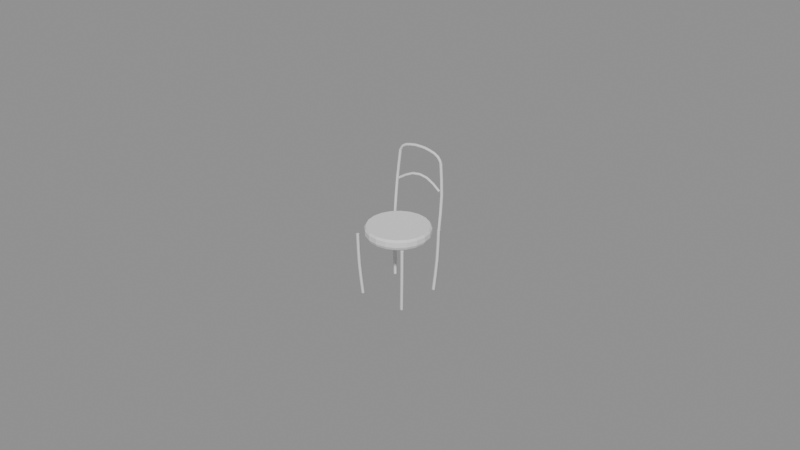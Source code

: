 # Source: chair.blend  (saved by Blender 5.3.31; exported with 4.5.12 LTS)
import bpy
from mathutils import Matrix  # noqa: F401  (used for matrix-valued properties, if any)

bpy.ops.wm.read_factory_settings(use_empty=True)
scene = bpy.context.scene
scene.name = 'Scene'

# ---- meshes
me_seat = bpy.data.meshes.new('seat')
me_seat.from_pydata([(0.215, 0.0, 0.45), (0.2045, 0.06644, 0.45), (0.1739, 0.1264, 0.45), (0.1264, 0.1739, 0.45), (0.06644, 0.2045, 0.45), (1.316e-17, 0.215, 0.45), (-0.06644, 0.2045, 0.45), (-0.1264, 0.1739, 0.45), (-0.1739, 0.1264, 0.45), (-0.2045, 0.06644, 0.45), (-0.215, 2.633e-17, 0.45), (-0.2045, -0.06644, 0.45), (-0.1739, -0.1264, 0.45), (-0.1264, -0.1739, 0.45), (-0.06644, -0.2045, 0.45), (-3.949e-17, -0.215, 0.45), (0.06644, -0.2045, 0.45), (0.1264, -0.1739, 0.45), (0.1739, -0.1264, 0.45), (0.2045, -0.06644, 0.45), (0.21, 0.0, 0.485), (0.1997, 0.06489, 0.485), (0.1699, 0.1234, 0.485), (0.1234, 0.1699, 0.485), (0.06489, 0.1997, 0.485), (1.286e-17, 0.21, 0.485), (-0.06489, 0.1997, 0.485), (-0.1234, 0.1699, 0.485), (-0.1699, 0.1234, 0.485), (-0.1997, 0.06489, 0.485), (-0.21, 2.572e-17, 0.485), (-0.1997, -0.06489, 0.485), (-0.1699, -0.1234, 0.485), (-0.1234, -0.1699, 0.485), (-0.06489, -0.1997, 0.485), (-3.858e-17, -0.21, 0.485), (0.06489, -0.1997, 0.485), (0.1234, -0.1699, 0.485), (0.1699, -0.1234, 0.485), (0.1997, -0.06489, 0.485)], [], [(0, 1, 21, 20), (1, 2, 22, 21), (2, 3, 23, 22), (3, 4, 24, 23), (4, 5, 25, 24), (5, 6, 26, 25), (6, 7, 27, 26), (7, 8, 28, 27), (8, 9, 29, 28), (9, 10, 30, 29), (10, 11, 31, 30), (11, 12, 32, 31), (12, 13, 33, 32), (13, 14, 34, 33), (14, 15, 35, 34), (15, 16, 36, 35), (16, 17, 37, 36), (17, 18, 38, 37), (18, 19, 39, 38), (19, 0, 20, 39), (19, 18, 17, 16, 15, 14, 13, 12, 11, 10, 9, 8, 7, 6, 5, 4, 3, 2, 1, 0), (20, 21, 22, 23, 24, 25, 26, 27, 28, 29, 30, 31, 32, 33, 34, 35, 36, 37, 38, 39)])
me_seat.update()
me_seatrim = bpy.data.meshes.new('seatrim')
me_seatrim.from_pydata([(0.215, 0.0, 0.43), (0.2045, 0.06644, 0.43), (0.1739, 0.1264, 0.43), (0.1264, 0.1739, 0.43), (0.06644, 0.2045, 0.43), (1.316e-17, 0.215, 0.43), (-0.06644, 0.2045, 0.43), (-0.1264, 0.1739, 0.43), (-0.1739, 0.1264, 0.43), (-0.2045, 0.06644, 0.43), (-0.215, 2.633e-17, 0.43), (-0.2045, -0.06644, 0.43), (-0.1739, -0.1264, 0.43), (-0.1264, -0.1739, 0.43), (-0.06644, -0.2045, 0.43), (-3.949e-17, -0.215, 0.43), (0.06644, -0.2045, 0.43), (0.1264, -0.1739, 0.43), (0.1739, -0.1264, 0.43), (0.2045, -0.06644, 0.43), (0.225, 0.0, 0.45), (0.214, 0.06953, 0.45), (0.182, 0.1323, 0.45), (0.1323, 0.182, 0.45), (0.06953, 0.214, 0.45), (1.378e-17, 0.225, 0.45), (-0.06953, 0.214, 0.45), (-0.1323, 0.182, 0.45), (-0.182, 0.1323, 0.45), (-0.214, 0.06953, 0.45), (-0.225, 2.755e-17, 0.45), (-0.214, -0.06953, 0.45), (-0.182, -0.1323, 0.45), (-0.1323, -0.182, 0.45), (-0.06953, -0.214, 0.45), (-4.133e-17, -0.225, 0.45), (0.06953, -0.214, 0.45), (0.1323, -0.182, 0.45), (0.182, -0.1323, 0.45), (0.214, -0.06953, 0.45), (0.225, 0.0, 0.485), (0.214, 0.06953, 0.485), (0.182, 0.1323, 0.485), (0.1323, 0.182, 0.485), (0.06953, 0.214, 0.485), (1.378e-17, 0.225, 0.485), (-0.06953, 0.214, 0.485), (-0.1323, 0.182, 0.485), (-0.182, 0.1323, 0.485), (-0.214, 0.06953, 0.485), (-0.225, 2.755e-17, 0.485), (-0.214, -0.06953, 0.485), (-0.182, -0.1323, 0.485), (-0.1323, -0.182, 0.485), (-0.06953, -0.214, 0.485), (-4.133e-17, -0.225, 0.485), (0.06953, -0.214, 0.485), (0.1323, -0.182, 0.485), (0.182, -0.1323, 0.485), (0.214, -0.06953, 0.485), (0.215, 0.0, 0.5), (0.2045, 0.06644, 0.5), (0.1739, 0.1264, 0.5), (0.1264, 0.1739, 0.5), (0.06644, 0.2045, 0.5), (1.316e-17, 0.215, 0.5), (-0.06644, 0.2045, 0.5), (-0.1264, 0.1739, 0.5), (-0.1739, 0.1264, 0.5), (-0.2045, 0.06644, 0.5), (-0.215, 2.633e-17, 0.5), (-0.2045, -0.06644, 0.5), (-0.1739, -0.1264, 0.5), (-0.1264, -0.1739, 0.5), (-0.06644, -0.2045, 0.5), (-3.949e-17, -0.215, 0.5), (0.06644, -0.2045, 0.5), (0.1264, -0.1739, 0.5), (0.1739, -0.1264, 0.5), (0.2045, -0.06644, 0.5)], [], [(0, 1, 21, 20), (1, 2, 22, 21), (2, 3, 23, 22), (3, 4, 24, 23), (4, 5, 25, 24), (5, 6, 26, 25), (6, 7, 27, 26), (7, 8, 28, 27), (8, 9, 29, 28), (9, 10, 30, 29), (10, 11, 31, 30), (11, 12, 32, 31), (12, 13, 33, 32), (13, 14, 34, 33), (14, 15, 35, 34), (15, 16, 36, 35), (16, 17, 37, 36), (17, 18, 38, 37), (18, 19, 39, 38), (19, 0, 20, 39), (20, 21, 41, 40), (21, 22, 42, 41), (22, 23, 43, 42), (23, 24, 44, 43), (24, 25, 45, 44), (25, 26, 46, 45), (26, 27, 47, 46), (27, 28, 48, 47), (28, 29, 49, 48), (29, 30, 50, 49), (30, 31, 51, 50), (31, 32, 52, 51), (32, 33, 53, 52), (33, 34, 54, 53), (34, 35, 55, 54), (35, 36, 56, 55), (36, 37, 57, 56), (37, 38, 58, 57), (38, 39, 59, 58), (39, 20, 40, 59), (40, 41, 61, 60), (41, 42, 62, 61), (42, 43, 63, 62), (43, 44, 64, 63), (44, 45, 65, 64), (45, 46, 66, 65), (46, 47, 67, 66), (47, 48, 68, 67), (48, 49, 69, 68), (49, 50, 70, 69), (50, 51, 71, 70), (51, 52, 72, 71), (52, 53, 73, 72), (53, 54, 74, 73), (54, 55, 75, 74), (55, 56, 76, 75), (56, 57, 77, 76), (57, 58, 78, 77), (58, 59, 79, 78), (59, 40, 60, 79), (19, 18, 17, 16, 15, 14, 13, 12, 11, 10, 9, 8, 7, 6, 5, 4, 3, 2, 1, 0), (60, 61, 62, 63, 64, 65, 66, 67, 68, 69, 70, 71, 72, 73, 74, 75, 76, 77, 78, 79)])
me_seatrim.update()

# ---- curves / text
cu_leg_1_1 = bpy.data.curves.new('leg-1-1', 'CURVE')
cu_leg_1_1.dimensions = '3D'
_sp = cu_leg_1_1.splines.new('BEZIER'); _sp.bezier_points.add(2)
_sp.bezier_points.foreach_set('co', [-0.17, -0.17, 0.0, -0.185, -0.185, 0.23, -0.19, -0.19, 0.45])
_sp.bezier_points.foreach_set('handle_left', [-0.1641, -0.1641, -0.08979, -0.181, -0.181, 0.14, -0.188, -0.188, 0.3641])
_sp.bezier_points.foreach_set('handle_right', [-0.1759, -0.1759, 0.08979, -0.1888, -0.1888, 0.3158, -0.192, -0.192, 0.5359])
for _p, _l, _r in zip(_sp.bezier_points, ['AUTO', 'AUTO', 'AUTO'], ['AUTO', 'AUTO', 'AUTO']): _p.handle_left_type = _l; _p.handle_right_type = _r
_sp.resolution_u = 2
cu_leg_1_1.bevel_resolution = 0
cu_leg_1_1.bevel_depth = 0.013
cu_leg_1_1.resolution_u = 2
cu_leg_1_1.fill_mode = 'FULL'
cu_leg_1_1.use_fill_caps = True
cu_leg_11 = bpy.data.curves.new('leg-11', 'CURVE')
cu_leg_11.dimensions = '3D'
_sp = cu_leg_11.splines.new('BEZIER'); _sp.bezier_points.add(2)
_sp.bezier_points.foreach_set('co', [-0.17, 0.17, 0.0, -0.185, 0.185, 0.23, -0.19, 0.19, 0.45])
_sp.bezier_points.foreach_set('handle_left', [-0.1641, 0.1641, -0.08979, -0.181, 0.181, 0.14, -0.188, 0.188, 0.3641])
_sp.bezier_points.foreach_set('handle_right', [-0.1759, 0.1759, 0.08979, -0.1888, 0.1888, 0.3158, -0.192, 0.192, 0.5359])
for _p, _l, _r in zip(_sp.bezier_points, ['AUTO', 'AUTO', 'AUTO'], ['AUTO', 'AUTO', 'AUTO']): _p.handle_left_type = _l; _p.handle_right_type = _r
_sp.resolution_u = 2
cu_leg_11.bevel_resolution = 0
cu_leg_11.bevel_depth = 0.013
cu_leg_11.resolution_u = 2
cu_leg_11.fill_mode = 'FULL'
cu_leg_11.use_fill_caps = True
cu_leg1_1 = bpy.data.curves.new('leg1-1', 'CURVE')
cu_leg1_1.dimensions = '3D'
_sp = cu_leg1_1.splines.new('BEZIER'); _sp.bezier_points.add(2)
_sp.bezier_points.foreach_set('co', [0.17, -0.17, 0.0, 0.185, -0.185, 0.23, 0.19, -0.19, 0.45])
_sp.bezier_points.foreach_set('handle_left', [0.1641, -0.1641, -0.08979, 0.181, -0.181, 0.14, 0.188, -0.188, 0.3641])
_sp.bezier_points.foreach_set('handle_right', [0.1759, -0.1759, 0.08979, 0.1888, -0.1888, 0.3158, 0.192, -0.192, 0.5359])
for _p, _l, _r in zip(_sp.bezier_points, ['AUTO', 'AUTO', 'AUTO'], ['AUTO', 'AUTO', 'AUTO']): _p.handle_left_type = _l; _p.handle_right_type = _r
_sp.resolution_u = 2
cu_leg1_1.bevel_resolution = 0
cu_leg1_1.bevel_depth = 0.013
cu_leg1_1.resolution_u = 2
cu_leg1_1.fill_mode = 'FULL'
cu_leg1_1.use_fill_caps = True
cu_leg11 = bpy.data.curves.new('leg11', 'CURVE')
cu_leg11.dimensions = '3D'
_sp = cu_leg11.splines.new('BEZIER'); _sp.bezier_points.add(2)
_sp.bezier_points.foreach_set('co', [0.17, 0.17, 0.0, 0.185, 0.185, 0.23, 0.19, 0.19, 0.45])
_sp.bezier_points.foreach_set('handle_left', [0.1641, 0.1641, -0.08979, 0.181, 0.181, 0.14, 0.188, 0.188, 0.3641])
_sp.bezier_points.foreach_set('handle_right', [0.1759, 0.1759, 0.08979, 0.1888, 0.1888, 0.3158, 0.192, 0.192, 0.5359])
for _p, _l, _r in zip(_sp.bezier_points, ['AUTO', 'AUTO', 'AUTO'], ['AUTO', 'AUTO', 'AUTO']): _p.handle_left_type = _l; _p.handle_right_type = _r
_sp.resolution_u = 2
cu_leg11.bevel_resolution = 0
cu_leg11.bevel_depth = 0.013
cu_leg11.resolution_u = 2
cu_leg11.fill_mode = 'FULL'
cu_leg11.use_fill_caps = True
cu_stile_1 = bpy.data.curves.new('stile-1', 'CURVE')
cu_stile_1.dimensions = '3D'
_sp = cu_stile_1.splines.new('BEZIER'); _sp.bezier_points.add(2)
_sp.bezier_points.foreach_set('co', [-0.19, 0.19, 0.45, -0.19, 0.215, 0.7, -0.17, 0.225, 0.92])
_sp.bezier_points.foreach_set('handle_left', [-0.19, 0.1802, 0.3524, -0.1944, 0.2079, 0.6023, -0.1778, 0.2211, 0.8341])
_sp.bezier_points.foreach_set('handle_right', [-0.19, 0.1998, 0.5476, -0.1861, 0.2213, 0.786, -0.1622, 0.2289, 1.006])
for _p, _l, _r in zip(_sp.bezier_points, ['AUTO', 'AUTO', 'AUTO'], ['AUTO', 'AUTO', 'AUTO']): _p.handle_left_type = _l; _p.handle_right_type = _r
_sp.resolution_u = 2
cu_stile_1.bevel_resolution = 0
cu_stile_1.bevel_depth = 0.012
cu_stile_1.resolution_u = 2
cu_stile_1.fill_mode = 'FULL'
cu_stile_1.use_fill_caps = True
cu_stile1 = bpy.data.curves.new('stile1', 'CURVE')
cu_stile1.dimensions = '3D'
_sp = cu_stile1.splines.new('BEZIER'); _sp.bezier_points.add(2)
_sp.bezier_points.foreach_set('co', [0.19, 0.19, 0.45, 0.19, 0.215, 0.7, 0.17, 0.225, 0.92])
_sp.bezier_points.foreach_set('handle_left', [0.19, 0.1802, 0.3524, 0.1944, 0.2079, 0.6023, 0.1778, 0.2211, 0.8341])
_sp.bezier_points.foreach_set('handle_right', [0.19, 0.1998, 0.5476, 0.1861, 0.2213, 0.786, 0.1622, 0.2289, 1.006])
for _p, _l, _r in zip(_sp.bezier_points, ['AUTO', 'AUTO', 'AUTO'], ['AUTO', 'AUTO', 'AUTO']): _p.handle_left_type = _l; _p.handle_right_type = _r
_sp.resolution_u = 2
cu_stile1.bevel_resolution = 0
cu_stile1.bevel_depth = 0.012
cu_stile1.resolution_u = 2
cu_stile1.fill_mode = 'FULL'
cu_stile1.use_fill_caps = True
cu_hoop = bpy.data.curves.new('hoop', 'CURVE')
cu_hoop.dimensions = '3D'
_sp = cu_hoop.splines.new('BEZIER'); _sp.bezier_points.add(6)
_sp.bezier_points.foreach_set('co', [0.17, 0.225, 0.92, 0.1472, 0.225, 0.955, 0.085, 0.225, 0.9806, 1.041e-17, 0.225, 0.99, -0.085, 0.225, 0.9806, -0.1472, 0.225, 0.955, -0.17, 0.225, 0.92])
_sp.bezier_points.foreach_set('handle_left', [0.1789, 0.225, 0.9063, 0.1598, 0.225, 0.9446, 0.1105, 0.225, 0.9741, 0.03339, 0.225, 0.99, -0.05265, 0.225, 0.9889, -0.127, 0.225, 0.9718, -0.1611, 0.225, 0.9337])
_sp.bezier_points.foreach_set('handle_right', [0.1611, 0.225, 0.9337, 0.127, 0.225, 0.9718, 0.05265, 0.225, 0.9889, -0.03339, 0.225, 0.99, -0.1105, 0.225, 0.9741, -0.1598, 0.225, 0.9446, -0.1789, 0.225, 0.9063])
for _p, _l, _r in zip(_sp.bezier_points, ['AUTO', 'AUTO', 'AUTO', 'AUTO', 'AUTO', 'AUTO', 'AUTO'], ['AUTO', 'AUTO', 'AUTO', 'AUTO', 'AUTO', 'AUTO', 'AUTO']): _p.handle_left_type = _l; _p.handle_right_type = _r
_sp.resolution_u = 2
cu_hoop.bevel_resolution = 0
cu_hoop.bevel_depth = 0.011
cu_hoop.resolution_u = 2
cu_hoop.fill_mode = 'FULL'
cu_hoop.use_fill_caps = True
cu_ring = bpy.data.curves.new('ring', 'CURVE')
cu_ring.dimensions = '3D'
_sp = cu_ring.splines.new('BEZIER'); _sp.bezier_points.add(3)
_sp.bezier_points.foreach_set('co', [-0.17, 0.215, 0.72, -0.06, 0.225, 0.78, 0.06, 0.225, 0.78, 0.17, 0.215, 0.72])
_sp.bezier_points.foreach_set('handle_left', [-0.2129, 0.2111, 0.6966, -0.1075, 0.223, 0.7679, 0.01464, 0.2269, 0.7915, 0.1271, 0.2189, 0.7434])
_sp.bezier_points.foreach_set('handle_right', [-0.1271, 0.2189, 0.7434, -0.01464, 0.2269, 0.7915, 0.1075, 0.223, 0.7679, 0.2129, 0.2111, 0.6966])
for _p, _l, _r in zip(_sp.bezier_points, ['AUTO', 'AUTO', 'AUTO', 'AUTO'], ['AUTO', 'AUTO', 'AUTO', 'AUTO']): _p.handle_left_type = _l; _p.handle_right_type = _r
_sp.resolution_u = 2
cu_ring.bevel_resolution = 0
cu_ring.bevel_depth = 0.01
cu_ring.resolution_u = 2
cu_ring.fill_mode = 'FULL'
cu_ring.use_fill_caps = True

# ---- objects
ob_leg_1_1 = bpy.data.objects.new('leg-1-1', cu_leg_1_1)
ob_leg_11 = bpy.data.objects.new('leg-11', cu_leg_11)
ob_leg1_1 = bpy.data.objects.new('leg1-1', cu_leg1_1)
ob_leg11 = bpy.data.objects.new('leg11', cu_leg11)
ob_seat = bpy.data.objects.new('seat', me_seat)
ob_seatrim = bpy.data.objects.new('seatrim', me_seatrim)
ob_stile_1 = bpy.data.objects.new('stile-1', cu_stile_1)
ob_stile1 = bpy.data.objects.new('stile1', cu_stile1)
ob_hoop = bpy.data.objects.new('hoop', cu_hoop)
ob_ring = bpy.data.objects.new('ring', cu_ring)

# ---- transforms, parenting, visibility, modifiers, constraints
ob_leg_1_1.location = (0.0, 0.0, 0.0)
ob_leg_11.location = (0.0, 0.0, 0.0)
ob_leg1_1.location = (0.0, 0.0, 0.0)
ob_leg11.location = (0.0, 0.0, 0.0)
ob_seat.location = (0.0, 0.0, 0.0)
ob_seatrim.location = (0.0, 0.0, 0.0)
ob_stile_1.location = (0.0, 0.0, 0.0)
ob_stile1.location = (0.0, 0.0, 0.0)
ob_hoop.location = (0.0, 0.0, 0.0)
ob_ring.location = (0.0, 0.0, 0.0)

# ---- collection membership
scene.collection.objects.link(ob_leg_1_1)
scene.collection.objects.link(ob_leg_11)
scene.collection.objects.link(ob_leg1_1)
scene.collection.objects.link(ob_leg11)
scene.collection.objects.link(ob_seat)
scene.collection.objects.link(ob_seatrim)
scene.collection.objects.link(ob_stile_1)
scene.collection.objects.link(ob_stile1)
scene.collection.objects.link(ob_hoop)
scene.collection.objects.link(ob_ring)

# ---- scene / render settings (as saved in the file)
scene.frame_start = 1; scene.frame_end = 250; scene.frame_set(1)
scene.render.engine = 'BLENDER_EEVEE_NEXT'
scene.render.bake_bias = 0.0
scene.render.bake_samples = 0
scene.render.compositor_device = 'GPU'
scene.eevee.use_volume_custom_range = False
scene.eevee.fast_gi_thickness_near = 0.1
scene.eevee.fast_gi_thickness_far = 0.0
scene.eevee.ray_tracing_options.screen_trace_thickness = 0.1
bpy.context.view_layer.update()

# ---- added for rendering (the .blend has no active camera and no usable light): camera, sun + grey world if the file has none
cam_auto = bpy.data.cameras.new('AutoCamera')
cam_auto.lens = 50.0
cam_auto.sensor_width = 36.0
cam_auto.clip_end = 1000.0
ob_auto_camera = bpy.data.objects.new('AutoCamera', cam_auto)
scene.collection.objects.link(ob_auto_camera)
ob_auto_camera.location = (4.18266, -5.0017, 3.84113)
ob_auto_camera.rotation_euler = (1.09748, -7.21219e-08, 0.694738)
scene.camera = ob_auto_camera
light_auto_sun = bpy.data.lights.new('AutoSun', 'SUN')
light_auto_sun.energy = 3.0
light_auto_sun.angle = 0.0523599
ob_auto_sun = bpy.data.objects.new('AutoSun', light_auto_sun)
scene.collection.objects.link(ob_auto_sun)
ob_auto_sun.rotation_euler = (0.872665, 0.174533, 0.523599)
if scene.world is None:
    world_auto = bpy.data.worlds.new('AutoWorld')
    world_auto.color = (0.3, 0.3, 0.3)
    scene.world = world_auto
bpy.context.view_layer.update()
